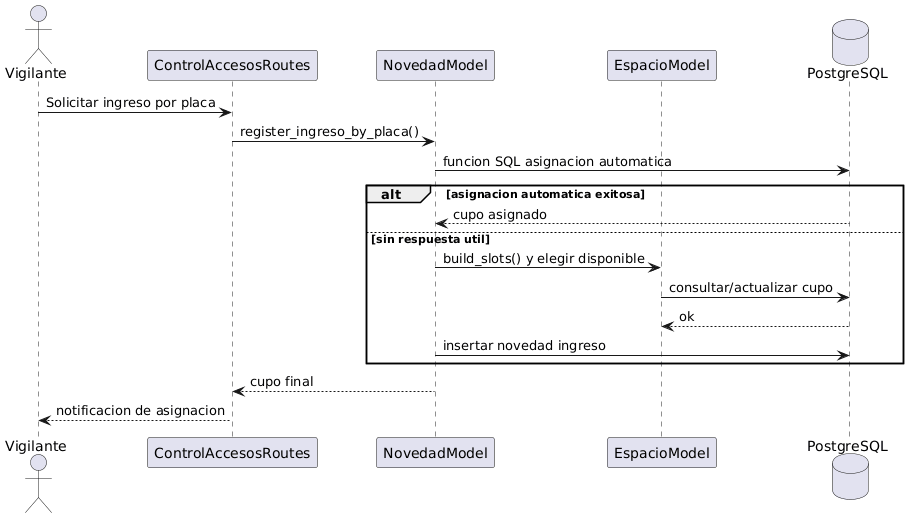

The diagram above was rendered by PlantUML. Its source (embedded in the PNG):
@startuml
actor Vigilante
participant "ControlAccesosRoutes" as C
participant "NovedadModel" as N
participant "EspacioModel" as E
database "PostgreSQL" as DB

Vigilante -> C : Solicitar ingreso por placa
C -> N : register_ingreso_by_placa()
N -> DB : funcion SQL asignacion automatica
alt asignacion automatica exitosa
  DB --> N : cupo asignado
else sin respuesta util
  N -> E : build_slots() y elegir disponible
  E -> DB : consultar/actualizar cupo
  DB --> E : ok
  N -> DB : insertar novedad ingreso
end
N --> C : cupo final
C --> Vigilante : notificacion de asignacion
@enduml